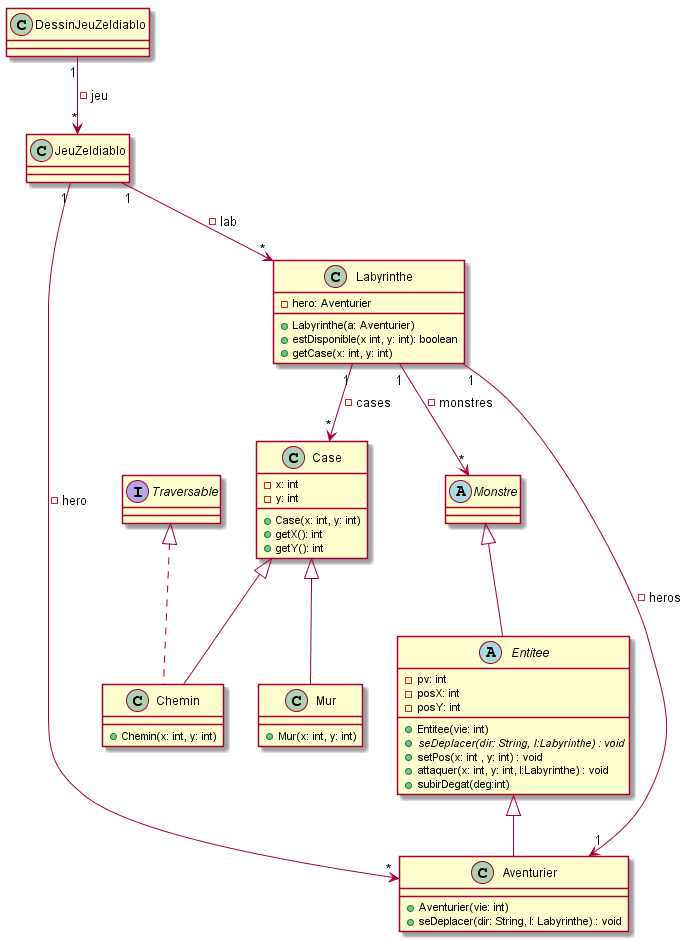

The diagram above was rendered by PlantUML. Its source (embedded in the PNG):
@startuml
class Aventurier{
+Aventurier(vie: int)
+seDeplacer(dir: String, l: Labyrinthe) : void
}

class Labyrinthe{
-hero: Aventurier
+Labyrinthe(a: Aventurier)
+estDisponible(x int, y: int): boolean
+getCase(x: int, y: int)
}

class Case{
- x: int
- y: int
+Case(x: int, y: int)
+getX(): int
+getY(): int
}

class Chemin{
+Chemin(x: int, y: int)
}

class Mur{
+Mur(x: int, y: int)
}

interface Traversable{
}



class JeuZeldiablo {

}

class DessinJeuZeldiablo {

}

abstract class Entitee{
-pv: int
-posX: int
-posY: int
+Entitee(vie: int)
+ {abstract} seDeplacer(dir: String, l:Labyrinthe) : void
+setPos(x: int , y: int) : void
+attaquer(x: int, y: int, l:Labyrinthe) : void
+subirDegat(deg:int)
}

abstract class Monstre {

}


Monstre <|-- Entitee
Case <|-- Chemin
Case <|-- Mur  
Traversable  <|..  Chemin
Labyrinthe "1" --> "*" Case : -cases
Labyrinthe "1" --> "1" Aventurier : -heros
Labyrinthe "1" --> "*" Monstre : -monstres
Entitee <|-- Aventurier
JeuZeldiablo "1" --> "*" Labyrinthe : -lab
JeuZeldiablo "1" --> "*" Aventurier : -hero
DessinJeuZeldiablo "1" --> "*" JeuZeldiablo : -jeu
@enduml